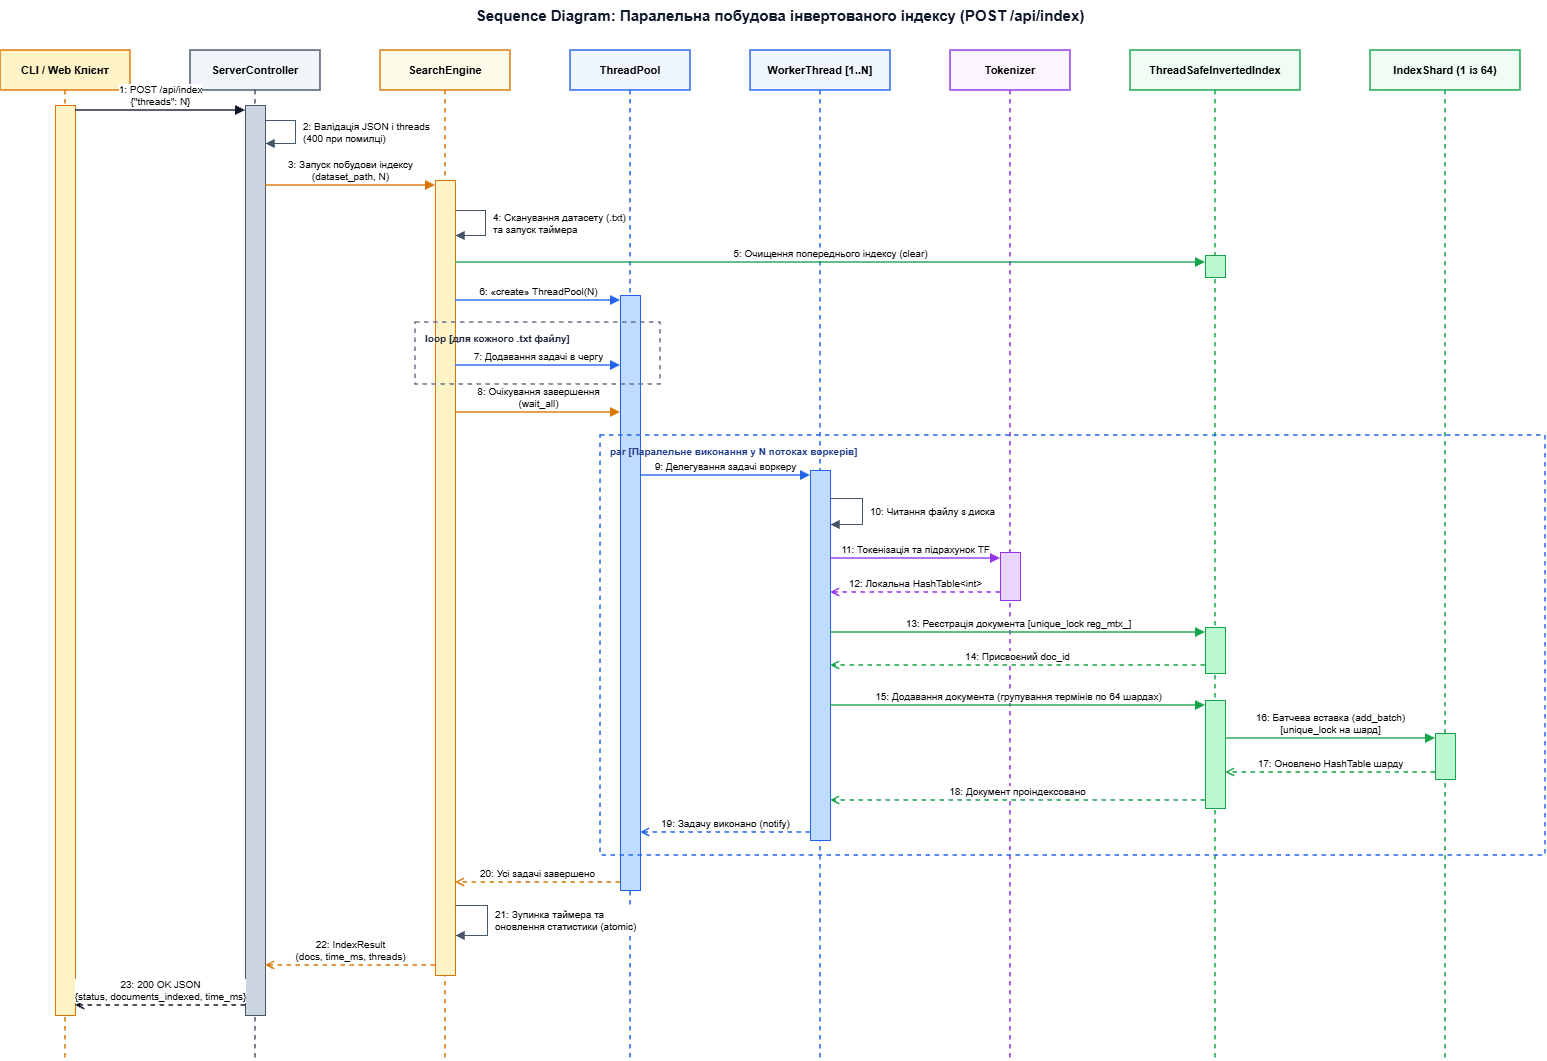

The diagram above was exported from draw.io. Its source (the exported page's mxGraphModel, read from the mxfile embedded in the PNG):
<mxGraphModel dx="595" dy="305" grid="1" gridSize="10" guides="1" tooltips="1" connect="1" arrows="1" fold="1" page="1" pageScale="1" pageWidth="1620" pageHeight="1120" math="0" shadow="0">
  <root>
    <mxCell id="0" />
    <mxCell id="1" parent="0" />
    <mxCell id="title" parent="1" style="text;html=1;strokeColor=none;fillColor=none;align=center;verticalAlign=middle;whiteSpace=wrap;rounded=0;fontSize=15;fontStyle=1;fontColor=#0f172a;" value="Sequence Diagram: Паралельна побудова інвертованого індексу (POST /api/index)" vertex="1">
      <mxGeometry height="30" width="1000" x="310" y="20" as="geometry" />
    </mxCell>
    <mxCell id="ll_client" parent="1" style="shape=umlLifeline;perimeter=lifelinePerimeter;whiteSpace=wrap;html=1;container=1;collapsible=0;recursiveResize=0;outlineConnect=0;fillColor=#fef3c7;strokeColor=#d97706;strokeWidth=1.5;fontStyle=1;fontSize=11;size=40;" value="CLI / Web Клієнт" vertex="1">
      <mxGeometry height="1010" width="130" x="30" y="70" as="geometry" />
    </mxCell>
    <mxCell id="act_client" parent="ll_client" style="html=1;points=[];perimeter=orthogonalPerimeter;fillColor=#fef3c7;strokeColor=#d97706;" value="" vertex="1">
      <mxGeometry height="910" width="20" x="55" y="55" as="geometry" />
    </mxCell>
    <mxCell id="ll_ctrl" parent="1" style="shape=umlLifeline;perimeter=lifelinePerimeter;whiteSpace=wrap;html=1;container=1;collapsible=0;recursiveResize=0;outlineConnect=0;fillColor=#f1f5f9;strokeColor=#475569;strokeWidth=1.5;fontStyle=1;fontSize=11;size=40;" value="ServerController" vertex="1">
      <mxGeometry height="1010" width="130" x="220" y="70" as="geometry" />
    </mxCell>
    <mxCell id="act_ctrl" parent="ll_ctrl" style="html=1;points=[];perimeter=orthogonalPerimeter;fillColor=#cbd5e1;strokeColor=#475569;" value="" vertex="1">
      <mxGeometry height="910" width="20" x="55" y="55" as="geometry" />
    </mxCell>
    <mxCell id="msg2" edge="1" parent="ll_ctrl" style="html=1;align=left;spacingLeft=6;endArrow=block;rounded=0;strokeColor=#475569;strokeWidth=1.2;fontSize=10;labelBackgroundColor=#ffffff;" value="2: Валідація JSON і threads&lt;br&gt;(400 при помилці)">
      <mxGeometry relative="1" as="geometry">
        <Array as="points">
          <mxPoint x="105" y="70" />
          <mxPoint x="105" y="93" />
        </Array>
        <mxPoint x="75" y="70" as="sourcePoint" />
        <mxPoint x="75" y="93" as="targetPoint" />
      </mxGeometry>
    </mxCell>
    <mxCell id="ll_eng" parent="1" style="shape=umlLifeline;perimeter=lifelinePerimeter;whiteSpace=wrap;html=1;container=1;collapsible=0;recursiveResize=0;outlineConnect=0;fillColor=#fffbeb;strokeColor=#d97706;strokeWidth=1.5;fontStyle=1;fontSize=11;size=40;" value="SearchEngine" vertex="1">
      <mxGeometry height="1010" width="130" x="410" y="70" as="geometry" />
    </mxCell>
    <mxCell id="act_eng" parent="ll_eng" style="html=1;points=[];perimeter=orthogonalPerimeter;fillColor=#fef3c7;strokeColor=#d97706;" value="" vertex="1">
      <mxGeometry height="795" width="20" x="55" y="130" as="geometry" />
    </mxCell>
    <mxCell id="ll_pool" parent="1" style="shape=umlLifeline;perimeter=lifelinePerimeter;whiteSpace=wrap;html=1;container=1;collapsible=0;recursiveResize=0;outlineConnect=0;fillColor=#eff6ff;strokeColor=#2563eb;strokeWidth=1.5;fontStyle=1;fontSize=11;size=40;" value="ThreadPool" vertex="1">
      <mxGeometry height="1010" width="120" x="600" y="70" as="geometry" />
    </mxCell>
    <mxCell id="act_pool" parent="ll_pool" style="html=1;points=[];perimeter=orthogonalPerimeter;fillColor=#bfdbfe;strokeColor=#2563eb;" value="" vertex="1">
      <mxGeometry height="595" width="20" x="50" y="245" as="geometry" />
    </mxCell>
    <mxCell id="ll_worker" parent="1" style="shape=umlLifeline;perimeter=lifelinePerimeter;whiteSpace=wrap;html=1;container=1;collapsible=0;recursiveResize=0;outlineConnect=0;fillColor=#eff6ff;strokeColor=#2563eb;strokeWidth=1.5;fontStyle=1;fontSize=11;size=40;" value="WorkerThread [1..N]" vertex="1">
      <mxGeometry height="1010" width="140" x="780" y="70" as="geometry" />
    </mxCell>
    <mxCell id="act_worker" parent="ll_worker" style="html=1;points=[];perimeter=orthogonalPerimeter;fillColor=#bfdbfe;strokeColor=#2563eb;" value="" vertex="1">
      <mxGeometry height="370" width="20" x="60" y="420" as="geometry" />
    </mxCell>
    <mxCell id="ll_tok" parent="1" style="shape=umlLifeline;perimeter=lifelinePerimeter;whiteSpace=wrap;html=1;container=1;collapsible=0;recursiveResize=0;outlineConnect=0;fillColor=#faf5ff;strokeColor=#9333ea;strokeWidth=1.5;fontStyle=1;fontSize=11;size=40;" value="Tokenizer" vertex="1">
      <mxGeometry height="1010" width="120" x="980" y="70" as="geometry" />
    </mxCell>
    <mxCell id="act_tok" parent="ll_tok" style="html=1;points=[];perimeter=orthogonalPerimeter;fillColor=#e9d5ff;strokeColor=#9333ea;" value="" vertex="1">
      <mxGeometry height="48" width="20" x="50" y="502" as="geometry" />
    </mxCell>
    <mxCell id="ll_index" parent="1" style="shape=umlLifeline;perimeter=lifelinePerimeter;whiteSpace=wrap;html=1;container=1;collapsible=0;recursiveResize=0;outlineConnect=0;fillColor=#f0fdf4;strokeColor=#16a34a;strokeWidth=1.5;fontStyle=1;fontSize=11;size=40;" value="ThreadSafeInvertedIndex" vertex="1">
      <mxGeometry height="1010" width="170" x="1160" y="70" as="geometry" />
    </mxCell>
    <mxCell id="act_idx_clear" parent="ll_index" style="html=1;points=[];perimeter=orthogonalPerimeter;fillColor=#bbf7d0;strokeColor=#16a34a;" value="" vertex="1">
      <mxGeometry height="22" width="20" x="75" y="205" as="geometry" />
    </mxCell>
    <mxCell id="act_idx_reg" parent="ll_index" style="html=1;points=[];perimeter=orthogonalPerimeter;fillColor=#bbf7d0;strokeColor=#16a34a;" value="" vertex="1">
      <mxGeometry height="46" width="20" x="75" y="577" as="geometry" />
    </mxCell>
    <mxCell id="act_idx_add" parent="ll_index" style="html=1;points=[];perimeter=orthogonalPerimeter;fillColor=#bbf7d0;strokeColor=#16a34a;" value="" vertex="1">
      <mxGeometry height="108" width="20" x="75" y="650" as="geometry" />
    </mxCell>
    <mxCell id="ll_shard" parent="1" style="shape=umlLifeline;perimeter=lifelinePerimeter;whiteSpace=wrap;html=1;container=1;collapsible=0;recursiveResize=0;outlineConnect=0;fillColor=#f0fdf4;strokeColor=#16a34a;strokeWidth=1.5;fontStyle=1;fontSize=11;size=40;" value="IndexShard (1 із 64)" vertex="1">
      <mxGeometry height="1010" width="150" x="1400" y="70" as="geometry" />
    </mxCell>
    <mxCell id="act_shard" parent="ll_shard" style="html=1;points=[];perimeter=orthogonalPerimeter;fillColor=#bbf7d0;strokeColor=#16a34a;" value="" vertex="1">
      <mxGeometry height="46" width="20" x="65" y="683" as="geometry" />
    </mxCell>
    <mxCell id="frame_loop" parent="1" style="shape=rect;html=1;verticalAlign=top;fontStyle=1;whiteSpace=wrap;align=left;fillColor=none;strokeColor=#64748b;strokeWidth=1.5;dashed=1;fontSize=10;fontColor=#1e293b;spacingLeft=8;spacingTop=4;" value="loop    [для кожного .txt файлу]" vertex="1">
      <mxGeometry height="62" width="245" x="445" y="342" as="geometry" />
    </mxCell>
    <mxCell id="frame_par" parent="1" style="shape=rect;html=1;verticalAlign=top;fontStyle=1;whiteSpace=wrap;align=left;fillColor=none;strokeColor=#2563eb;strokeWidth=1.5;dashed=1;fontSize=10;fontColor=#1e3a8a;spacingLeft=8;spacingTop=4;" value="par    [Паралельне виконання у N потоках воркерів]" vertex="1">
      <mxGeometry height="420" width="945" x="630" y="455" as="geometry" />
    </mxCell>
    <mxCell id="msg1" edge="1" parent="1" style="html=1;verticalAlign=bottom;endArrow=block;rounded=0;strokeColor=#0f172a;strokeWidth=1.5;fontSize=10;" value="1: POST /api/index&lt;br&gt;{&quot;threads&quot;: N}">
      <mxGeometry relative="1" as="geometry">
        <mxPoint x="105" y="130" as="sourcePoint" />
        <mxPoint x="275" y="130" as="targetPoint" />
      </mxGeometry>
    </mxCell>
    <mxCell id="msg3" edge="1" parent="1" style="html=1;verticalAlign=bottom;endArrow=block;rounded=0;strokeColor=#d97706;strokeWidth=1.5;fontSize=10;" value="3: Запуск побудови індексу&lt;br&gt;(dataset_path, N)">
      <mxGeometry relative="1" as="geometry">
        <mxPoint x="295" y="205" as="sourcePoint" />
        <mxPoint x="465" y="205" as="targetPoint" />
      </mxGeometry>
    </mxCell>
    <mxCell id="msg4" edge="1" parent="1" style="html=1;align=left;spacingLeft=6;endArrow=block;rounded=0;strokeColor=#475569;strokeWidth=1.2;fontSize=10;labelBackgroundColor=#ffffff;" value="4: Сканування датасету (.txt)&lt;br&gt;та запуск таймера">
      <mxGeometry relative="1" as="geometry">
        <Array as="points">
          <mxPoint x="515" y="230" />
          <mxPoint x="515" y="255" />
        </Array>
        <mxPoint x="485" y="230" as="sourcePoint" />
        <mxPoint x="485" y="255" as="targetPoint" />
      </mxGeometry>
    </mxCell>
    <mxCell id="msg5" edge="1" parent="1" style="html=1;verticalAlign=bottom;endArrow=block;rounded=0;strokeColor=#16a34a;strokeWidth=1.5;fontSize=10;" value="5: Очищення попереднього індексу (clear)">
      <mxGeometry relative="1" as="geometry">
        <mxPoint x="485" y="282" as="sourcePoint" />
        <mxPoint x="1235" y="282" as="targetPoint" />
      </mxGeometry>
    </mxCell>
    <mxCell id="msg6" edge="1" parent="1" style="html=1;verticalAlign=bottom;endArrow=block;rounded=0;strokeColor=#2563eb;strokeWidth=1.5;fontSize=10;" value="6: «create» ThreadPool(N)">
      <mxGeometry relative="1" as="geometry">
        <mxPoint x="485" y="320" as="sourcePoint" />
        <mxPoint x="650" y="320" as="targetPoint" />
      </mxGeometry>
    </mxCell>
    <mxCell id="msg7" edge="1" parent="1" style="html=1;verticalAlign=bottom;endArrow=block;rounded=0;strokeColor=#2563eb;strokeWidth=1.5;fontSize=10;" value="7: Додавання задачі в чергу">
      <mxGeometry relative="1" as="geometry">
        <mxPoint x="485" y="385" as="sourcePoint" />
        <mxPoint x="650" y="385" as="targetPoint" />
      </mxGeometry>
    </mxCell>
    <mxCell id="msg8" edge="1" parent="1" style="html=1;verticalAlign=bottom;endArrow=block;rounded=0;strokeColor=#d97706;strokeWidth=1.5;fontSize=10;" value="8: Очікування завершення&lt;br&gt;(wait_all)">
      <mxGeometry relative="1" as="geometry">
        <mxPoint x="485" y="432" as="sourcePoint" />
        <mxPoint x="650" y="432" as="targetPoint" />
      </mxGeometry>
    </mxCell>
    <mxCell id="msg9" edge="1" parent="1" style="html=1;verticalAlign=bottom;endArrow=block;rounded=0;strokeColor=#2563eb;strokeWidth=1.5;fontSize=10;" value="9: Делегування задачі воркеру">
      <mxGeometry relative="1" as="geometry">
        <mxPoint x="670" y="495" as="sourcePoint" />
        <mxPoint x="840" y="495" as="targetPoint" />
      </mxGeometry>
    </mxCell>
    <mxCell id="msg10" edge="1" parent="1" style="html=1;align=left;spacingLeft=6;endArrow=block;rounded=0;strokeColor=#475569;strokeWidth=1.2;fontSize=10;labelBackgroundColor=#ffffff;" value="10: Читання файлу з диска">
      <mxGeometry relative="1" as="geometry">
        <Array as="points">
          <mxPoint x="892" y="518" />
          <mxPoint x="892" y="544" />
        </Array>
        <mxPoint x="860" y="518" as="sourcePoint" />
        <mxPoint x="860" y="544" as="targetPoint" />
      </mxGeometry>
    </mxCell>
    <mxCell id="msg11" edge="1" parent="1" style="html=1;verticalAlign=bottom;endArrow=block;rounded=0;strokeColor=#9333ea;strokeWidth=1.5;fontSize=10;" value="11: Токенізація та підрахунок TF">
      <mxGeometry relative="1" as="geometry">
        <mxPoint x="860" y="578" as="sourcePoint" />
        <mxPoint x="1030" y="578" as="targetPoint" />
      </mxGeometry>
    </mxCell>
    <mxCell id="msg12" edge="1" parent="1" style="html=1;verticalAlign=bottom;endArrow=open;dashed=1;rounded=0;strokeColor=#9333ea;strokeWidth=1.5;fontSize=10;" value="12: Локальна HashTable&amp;lt;int&amp;gt;">
      <mxGeometry relative="1" as="geometry">
        <mxPoint x="1030" y="612" as="sourcePoint" />
        <mxPoint x="860" y="612" as="targetPoint" />
      </mxGeometry>
    </mxCell>
    <mxCell id="msg13" edge="1" parent="1" style="html=1;verticalAlign=bottom;endArrow=block;rounded=0;strokeColor=#16a34a;strokeWidth=1.5;fontSize=10;" value="13: Реєстрація документа [unique_lock reg_mtx_]">
      <mxGeometry relative="1" as="geometry">
        <mxPoint x="860" y="652" as="sourcePoint" />
        <mxPoint x="1235" y="652" as="targetPoint" />
      </mxGeometry>
    </mxCell>
    <mxCell id="msg14" edge="1" parent="1" style="html=1;verticalAlign=bottom;endArrow=open;dashed=1;rounded=0;strokeColor=#16a34a;strokeWidth=1.5;fontSize=10;" value="14: Присвоєний doc_id">
      <mxGeometry relative="1" as="geometry">
        <mxPoint x="1235" y="685" as="sourcePoint" />
        <mxPoint x="860" y="685" as="targetPoint" />
      </mxGeometry>
    </mxCell>
    <mxCell id="msg15" edge="1" parent="1" style="html=1;verticalAlign=bottom;endArrow=block;rounded=0;strokeColor=#16a34a;strokeWidth=1.5;fontSize=10;" value="15: Додавання документа (групування термінів по 64 шардах)">
      <mxGeometry relative="1" as="geometry">
        <mxPoint x="860" y="725" as="sourcePoint" />
        <mxPoint x="1235" y="725" as="targetPoint" />
      </mxGeometry>
    </mxCell>
    <mxCell id="msg16" edge="1" parent="1" style="html=1;verticalAlign=bottom;endArrow=block;rounded=0;strokeColor=#16a34a;strokeWidth=1.5;fontSize=10;" value="16: Батчева вставка (add_batch)&lt;br&gt;[unique_lock на шард]">
      <mxGeometry relative="1" as="geometry">
        <mxPoint x="1255" y="758" as="sourcePoint" />
        <mxPoint x="1465" y="758" as="targetPoint" />
      </mxGeometry>
    </mxCell>
    <mxCell id="msg17" edge="1" parent="1" style="html=1;verticalAlign=bottom;endArrow=open;dashed=1;rounded=0;strokeColor=#16a34a;strokeWidth=1.5;fontSize=10;" value="17: Оновлено HashTable шарду">
      <mxGeometry relative="1" as="geometry">
        <mxPoint x="1465" y="792" as="sourcePoint" />
        <mxPoint x="1255" y="792" as="targetPoint" />
      </mxGeometry>
    </mxCell>
    <mxCell id="msg18" edge="1" parent="1" style="html=1;verticalAlign=bottom;endArrow=open;dashed=1;rounded=0;strokeColor=#16a34a;strokeWidth=1.5;fontSize=10;" value="18: Документ проіндексовано">
      <mxGeometry relative="1" as="geometry">
        <mxPoint x="1235" y="820" as="sourcePoint" />
        <mxPoint x="860" y="820" as="targetPoint" />
      </mxGeometry>
    </mxCell>
    <mxCell id="msg19" edge="1" parent="1" style="html=1;verticalAlign=bottom;endArrow=open;dashed=1;rounded=0;strokeColor=#2563eb;strokeWidth=1.5;fontSize=10;" value="19: Задачу виконано (notify)">
      <mxGeometry relative="1" as="geometry">
        <mxPoint x="840" y="852" as="sourcePoint" />
        <mxPoint x="670" y="852" as="targetPoint" />
      </mxGeometry>
    </mxCell>
    <mxCell id="msg20" edge="1" parent="1" style="html=1;verticalAlign=bottom;endArrow=open;dashed=1;rounded=0;strokeColor=#d97706;strokeWidth=1.5;fontSize=10;" value="20: Усі задачі завершено">
      <mxGeometry relative="1" as="geometry">
        <mxPoint x="650" y="902" as="sourcePoint" />
        <mxPoint x="485" y="902" as="targetPoint" />
      </mxGeometry>
    </mxCell>
    <mxCell id="msg21" edge="1" parent="1" style="html=1;align=left;spacingLeft=6;endArrow=block;rounded=0;strokeColor=#475569;strokeWidth=1.2;fontSize=10;labelBackgroundColor=#ffffff;" value="21: Зупинка таймера та&lt;br&gt;оновлення статистики (atomic)">
      <mxGeometry relative="1" as="geometry">
        <Array as="points">
          <mxPoint x="517" y="925" />
          <mxPoint x="517" y="955" />
        </Array>
        <mxPoint x="485" y="925" as="sourcePoint" />
        <mxPoint x="485" y="955" as="targetPoint" />
      </mxGeometry>
    </mxCell>
    <mxCell id="msg22" edge="1" parent="1" style="html=1;verticalAlign=bottom;endArrow=open;dashed=1;rounded=0;strokeColor=#d97706;strokeWidth=1.5;fontSize=10;" value="22: IndexResult&lt;br&gt;(docs, time_ms, threads)">
      <mxGeometry relative="1" as="geometry">
        <mxPoint x="465" y="985" as="sourcePoint" />
        <mxPoint x="295" y="985" as="targetPoint" />
      </mxGeometry>
    </mxCell>
    <mxCell id="msg23" edge="1" parent="1" style="html=1;verticalAlign=bottom;endArrow=open;dashed=1;rounded=0;strokeColor=#0f172a;strokeWidth=1.5;fontSize=10;" value="23: 200 OK JSON&lt;br&gt;{status, documents_indexed, time_ms}">
      <mxGeometry relative="1" as="geometry">
        <mxPoint x="275" y="1025" as="sourcePoint" />
        <mxPoint x="105" y="1025" as="targetPoint" />
      </mxGeometry>
    </mxCell>
  </root>
</mxGraphModel>